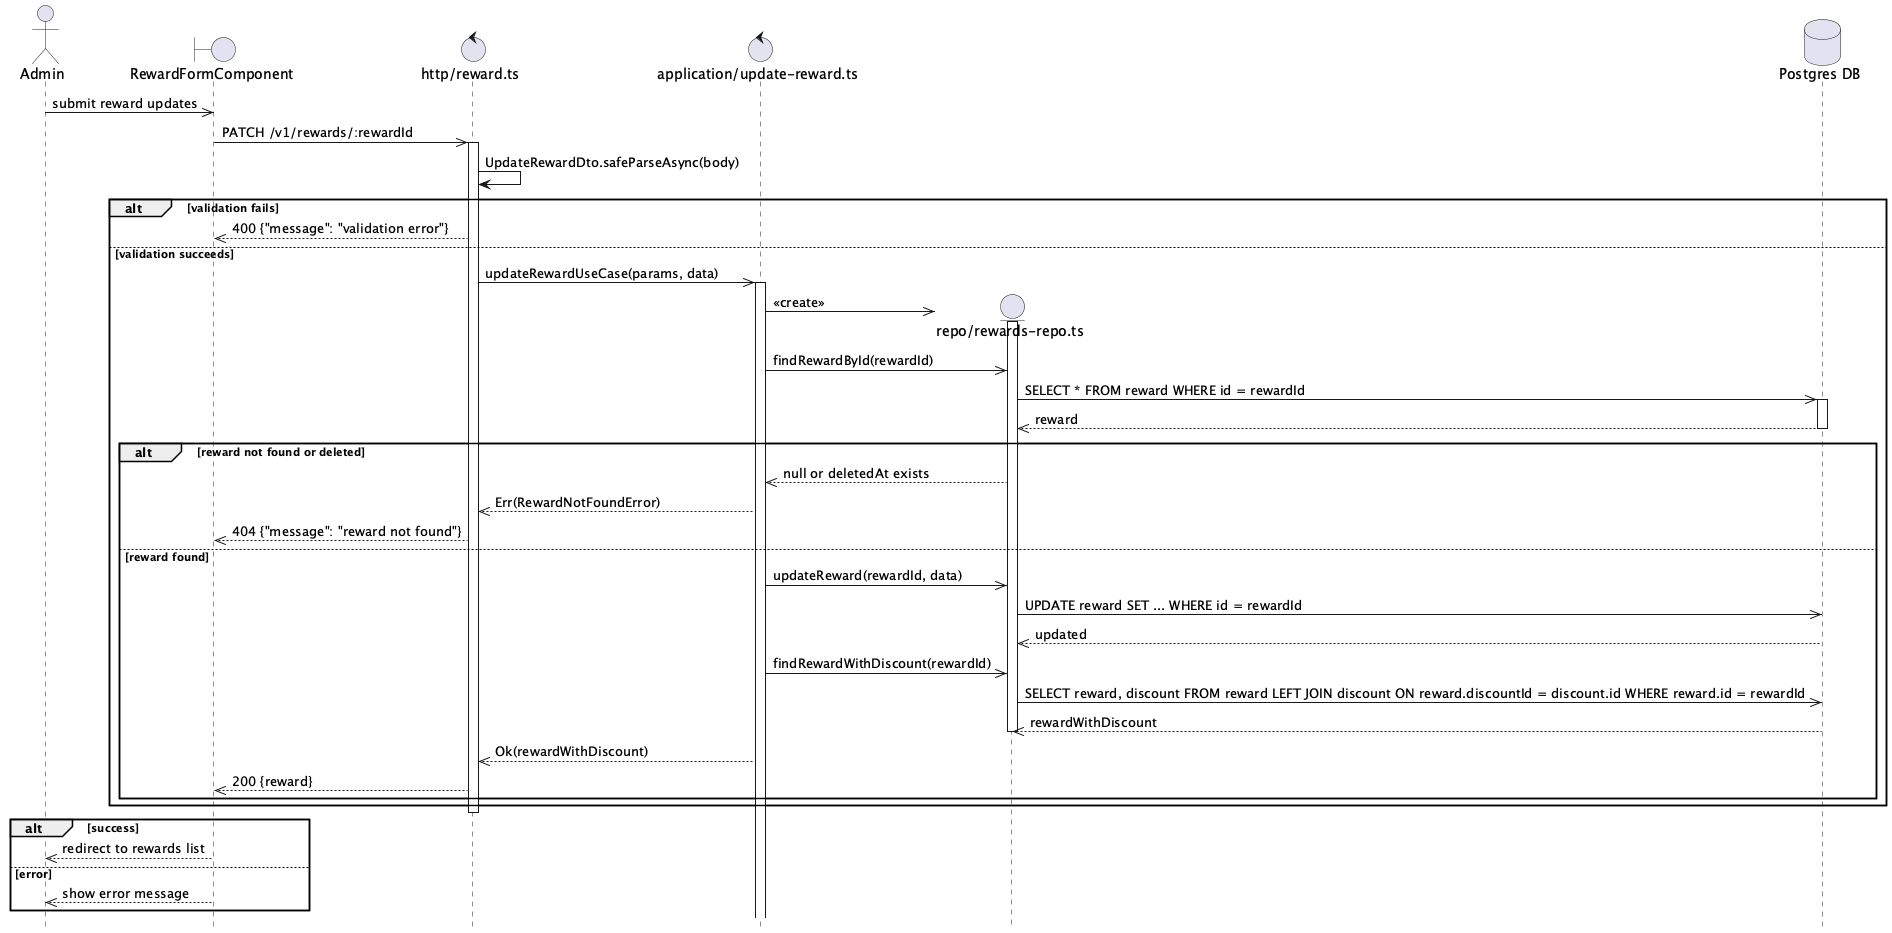

The diagram above was rendered by PlantUML. Its source (embedded in the PNG):
@startuml Reward Update Flow
hide footbox

actor Admin

boundary "RewardFormComponent" as Component
control "http/reward.ts" as Http
control "application/update-reward.ts" as UseCase

Admin ->> Component: submit reward updates

Component ->> Http: PATCH /v1/rewards/:rewardId
activate Http

Http -> Http: UpdateRewardDto.safeParseAsync(body)

alt validation fails
    Http -->> Component: 400 {"message": "validation error"}
else validation succeeds
    Http ->> UseCase: updateRewardUseCase(params, data)
    activate UseCase

    create entity "repo/rewards-repo.ts" as RewardsRepo
    database "Postgres DB" as DB
    UseCase ->> RewardsRepo: <<create>>
    activate RewardsRepo

    UseCase ->> RewardsRepo: findRewardById(rewardId)

    RewardsRepo ->> DB: SELECT * FROM reward WHERE id = rewardId
    activate DB
    DB -->> RewardsRepo: reward
    deactivate DB

    alt reward not found or deleted
        RewardsRepo -->> UseCase: null or deletedAt exists
        UseCase -->> Http: Err(RewardNotFoundError)
        Http -->> Component: 404 {"message": "reward not found"}
    else reward found
        UseCase ->> RewardsRepo: updateReward(rewardId, data)

        RewardsRepo ->> DB: UPDATE reward SET ... WHERE id = rewardId
        DB -->> RewardsRepo: updated

        UseCase ->> RewardsRepo: findRewardWithDiscount(rewardId)

        RewardsRepo ->> DB: SELECT reward, discount FROM reward LEFT JOIN discount ON reward.discountId = discount.id WHERE reward.id = rewardId
        DB -->> RewardsRepo: rewardWithDiscount
        deactivate RewardsRepo

        UseCase -->> Http: Ok(rewardWithDiscount)
        Http -->> Component: 200 {reward}
    end
end

deactivate Http

alt success
    Component -->> Admin: redirect to rewards list
else error
    Component -->> Admin: show error message
end

@enduml